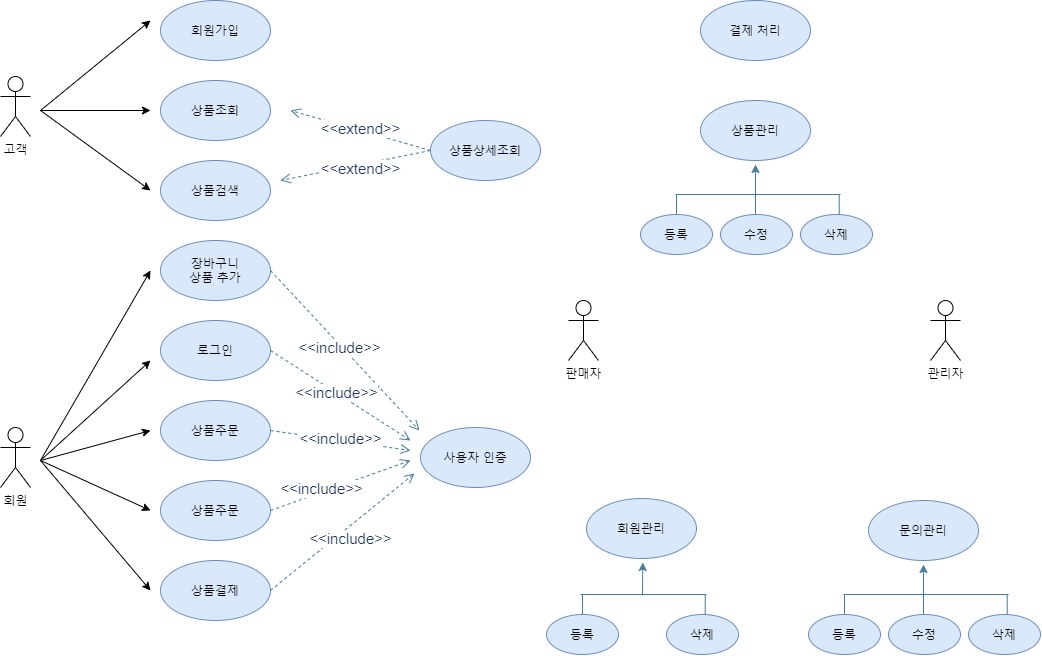

The diagram above was exported from draw.io. Its source (the exported page's mxGraphModel, read from the mxfile embedded in the PNG):
<mxGraphModel dx="294" dy="372" grid="1" gridSize="10" guides="1" tooltips="1" connect="1" arrows="1" fold="1" page="1" pageScale="1" pageWidth="827" pageHeight="1169" math="0" shadow="0">
  <root>
    <mxCell id="0" />
    <mxCell id="1" parent="0" />
    <mxCell id="u6F0ySYKX6jwhcrZ9G6m-1" value="고객" style="shape=umlActor;verticalLabelPosition=bottom;verticalAlign=top;html=1;outlineConnect=0;" parent="1" vertex="1">
      <mxGeometry x="90" y="206" width="30" height="60" as="geometry" />
    </mxCell>
    <mxCell id="u6F0ySYKX6jwhcrZ9G6m-4" value="회원" style="shape=umlActor;verticalLabelPosition=bottom;verticalAlign=top;html=1;outlineConnect=0;" parent="1" vertex="1">
      <mxGeometry x="90" y="557" width="30" height="60" as="geometry" />
    </mxCell>
    <mxCell id="u6F0ySYKX6jwhcrZ9G6m-5" value="관리자" style="shape=umlActor;verticalLabelPosition=bottom;verticalAlign=top;html=1;outlineConnect=0;" parent="1" vertex="1">
      <mxGeometry x="1020" y="430" width="30" height="60" as="geometry" />
    </mxCell>
    <mxCell id="0mAmujWaiLkrSin05-aM-1" value="회원가입" style="ellipse;whiteSpace=wrap;html=1;fillColor=#dae8fc;strokeColor=#6c8ebf;" vertex="1" parent="1">
      <mxGeometry x="250" y="130" width="110" height="60" as="geometry" />
    </mxCell>
    <mxCell id="0mAmujWaiLkrSin05-aM-2" value="로그인" style="ellipse;whiteSpace=wrap;html=1;fillColor=#dae8fc;strokeColor=#6c8ebf;" vertex="1" parent="1">
      <mxGeometry x="250" y="450" width="110" height="60" as="geometry" />
    </mxCell>
    <mxCell id="0mAmujWaiLkrSin05-aM-3" value="상품조회" style="ellipse;whiteSpace=wrap;html=1;fillColor=#dae8fc;strokeColor=#6c8ebf;" vertex="1" parent="1">
      <mxGeometry x="250" y="210" width="110" height="60" as="geometry" />
    </mxCell>
    <mxCell id="0mAmujWaiLkrSin05-aM-4" value="상품검색&lt;span style=&quot;color: rgba(0 , 0 , 0 , 0) ; font-family: monospace ; font-size: 0px&quot;&gt;%3CmxGraphModel%3E%3Croot%3E%3CmxCell%20id%3D%220%22%2F%3E%3CmxCell%20id%3D%221%22%20parent%3D%220%22%2F%3E%3CmxCell%20id%3D%222%22%20value%3D%22%EC%83%81%ED%92%88%EC%A1%B0%ED%9A%8C%22%20style%3D%22ellipse%3BwhiteSpace%3Dwrap%3Bhtml%3D1%3B%22%20vertex%3D%221%22%20parent%3D%221%22%3E%3CmxGeometry%20x%3D%22250%22%20y%3D%22180%22%20width%3D%22110%22%20height%3D%2260%22%20as%3D%22geometry%22%2F%3E%3C%2FmxCell%3E%3C%2Froot%3E%3C%2FmxGraphModel%3E&lt;/span&gt;" style="ellipse;whiteSpace=wrap;html=1;fillColor=#dae8fc;strokeColor=#6c8ebf;" vertex="1" parent="1">
      <mxGeometry x="250" y="290" width="110" height="60" as="geometry" />
    </mxCell>
    <mxCell id="0mAmujWaiLkrSin05-aM-5" value="상품주문" style="ellipse;whiteSpace=wrap;html=1;fillColor=#dae8fc;strokeColor=#6c8ebf;" vertex="1" parent="1">
      <mxGeometry x="250" y="530" width="110" height="60" as="geometry" />
    </mxCell>
    <mxCell id="0mAmujWaiLkrSin05-aM-6" value="상품주문" style="ellipse;whiteSpace=wrap;html=1;fillColor=#dae8fc;strokeColor=#6c8ebf;" vertex="1" parent="1">
      <mxGeometry x="250" y="610" width="110" height="60" as="geometry" />
    </mxCell>
    <mxCell id="0mAmujWaiLkrSin05-aM-7" value="상품결제" style="ellipse;whiteSpace=wrap;html=1;fillColor=#dae8fc;strokeColor=#6c8ebf;" vertex="1" parent="1">
      <mxGeometry x="250" y="690" width="110" height="60" as="geometry" />
    </mxCell>
    <mxCell id="0mAmujWaiLkrSin05-aM-8" value="장바구니&lt;br&gt;상품 추가" style="ellipse;whiteSpace=wrap;html=1;fillColor=#dae8fc;strokeColor=#6c8ebf;" vertex="1" parent="1">
      <mxGeometry x="250" y="370" width="110" height="60" as="geometry" />
    </mxCell>
    <mxCell id="0mAmujWaiLkrSin05-aM-10" value="" style="endArrow=classic;html=1;" edge="1" parent="1">
      <mxGeometry width="50" height="50" relative="1" as="geometry">
        <mxPoint x="130" y="240" as="sourcePoint" />
        <mxPoint x="240" y="150" as="targetPoint" />
      </mxGeometry>
    </mxCell>
    <mxCell id="0mAmujWaiLkrSin05-aM-11" value="" style="endArrow=classic;html=1;" edge="1" parent="1">
      <mxGeometry width="50" height="50" relative="1" as="geometry">
        <mxPoint x="130" y="240" as="sourcePoint" />
        <mxPoint x="240" y="240" as="targetPoint" />
      </mxGeometry>
    </mxCell>
    <mxCell id="0mAmujWaiLkrSin05-aM-12" value="" style="endArrow=classic;html=1;" edge="1" parent="1">
      <mxGeometry width="50" height="50" relative="1" as="geometry">
        <mxPoint x="130" y="240" as="sourcePoint" />
        <mxPoint x="240" y="320" as="targetPoint" />
      </mxGeometry>
    </mxCell>
    <mxCell id="0mAmujWaiLkrSin05-aM-14" value="" style="endArrow=classic;html=1;" edge="1" parent="1">
      <mxGeometry width="50" height="50" relative="1" as="geometry">
        <mxPoint x="130" y="590" as="sourcePoint" />
        <mxPoint x="240" y="400" as="targetPoint" />
      </mxGeometry>
    </mxCell>
    <mxCell id="0mAmujWaiLkrSin05-aM-15" value="" style="endArrow=classic;html=1;" edge="1" parent="1">
      <mxGeometry width="50" height="50" relative="1" as="geometry">
        <mxPoint x="130" y="590" as="sourcePoint" />
        <mxPoint x="240" y="490" as="targetPoint" />
      </mxGeometry>
    </mxCell>
    <mxCell id="0mAmujWaiLkrSin05-aM-16" value="" style="endArrow=classic;html=1;" edge="1" parent="1">
      <mxGeometry width="50" height="50" relative="1" as="geometry">
        <mxPoint x="130" y="590" as="sourcePoint" />
        <mxPoint x="240" y="560" as="targetPoint" />
      </mxGeometry>
    </mxCell>
    <mxCell id="0mAmujWaiLkrSin05-aM-17" value="" style="endArrow=classic;html=1;" edge="1" parent="1">
      <mxGeometry width="50" height="50" relative="1" as="geometry">
        <mxPoint x="130" y="590" as="sourcePoint" />
        <mxPoint x="240" y="640" as="targetPoint" />
      </mxGeometry>
    </mxCell>
    <mxCell id="0mAmujWaiLkrSin05-aM-18" value="" style="endArrow=classic;html=1;" edge="1" parent="1">
      <mxGeometry width="50" height="50" relative="1" as="geometry">
        <mxPoint x="130" y="590" as="sourcePoint" />
        <mxPoint x="240" y="720" as="targetPoint" />
      </mxGeometry>
    </mxCell>
    <mxCell id="0mAmujWaiLkrSin05-aM-71" value="상품상세조회" style="ellipse;whiteSpace=wrap;html=1;fillColor=#dae8fc;strokeColor=#6c8ebf;" vertex="1" parent="1">
      <mxGeometry x="520" y="250" width="110" height="60" as="geometry" />
    </mxCell>
    <mxCell id="0mAmujWaiLkrSin05-aM-73" value="&lt;font style=&quot;font-size: 15px&quot;&gt;&amp;lt;&amp;lt;extend&amp;gt;&amp;gt;&lt;/font&gt;" style="html=1;verticalAlign=bottom;endArrow=open;dashed=1;endSize=8;strokeColor=#457B9D;fillColor=#A8DADC;fontColor=#1D3557;exitX=0;exitY=0.5;exitDx=0;exitDy=0;" edge="1" parent="1" source="0mAmujWaiLkrSin05-aM-71">
      <mxGeometry x="-0.0377" y="10" relative="1" as="geometry">
        <mxPoint x="450" y="500" as="sourcePoint" />
        <mxPoint x="380" y="240" as="targetPoint" />
        <mxPoint as="offset" />
      </mxGeometry>
    </mxCell>
    <mxCell id="0mAmujWaiLkrSin05-aM-74" value="&lt;font style=&quot;font-size: 15px&quot;&gt;&amp;lt;&amp;lt;extend&amp;gt;&amp;gt;&lt;/font&gt;" style="html=1;verticalAlign=bottom;endArrow=open;dashed=1;endSize=8;strokeColor=#457B9D;fillColor=#A8DADC;fontColor=#1D3557;" edge="1" parent="1">
      <mxGeometry x="-0.0256" y="16" relative="1" as="geometry">
        <mxPoint x="520" y="280" as="sourcePoint" />
        <mxPoint x="370" y="310" as="targetPoint" />
        <mxPoint as="offset" />
      </mxGeometry>
    </mxCell>
    <mxCell id="0mAmujWaiLkrSin05-aM-75" value="사용자 인증" style="ellipse;whiteSpace=wrap;html=1;fillColor=#dae8fc;strokeColor=#6c8ebf;" vertex="1" parent="1">
      <mxGeometry x="510" y="557" width="110" height="60" as="geometry" />
    </mxCell>
    <mxCell id="0mAmujWaiLkrSin05-aM-76" value="&lt;font style=&quot;font-size: 15px&quot;&gt;&amp;lt;&amp;lt;include&amp;gt;&amp;gt;&lt;/font&gt;" style="html=1;verticalAlign=bottom;endArrow=open;dashed=1;endSize=8;strokeColor=#457B9D;fillColor=#A8DADC;fontColor=#1D3557;exitX=1;exitY=0.5;exitDx=0;exitDy=0;" edge="1" parent="1" source="0mAmujWaiLkrSin05-aM-5">
      <mxGeometry x="0.02" y="-10" relative="1" as="geometry">
        <mxPoint x="500" y="540" as="sourcePoint" />
        <mxPoint x="500" y="580" as="targetPoint" />
        <mxPoint as="offset" />
      </mxGeometry>
    </mxCell>
    <mxCell id="0mAmujWaiLkrSin05-aM-77" value="&lt;font style=&quot;font-size: 15px&quot;&gt;&amp;lt;&amp;lt;include&amp;gt;&amp;gt;&lt;/font&gt;" style="html=1;verticalAlign=bottom;endArrow=open;dashed=1;endSize=8;strokeColor=#457B9D;fillColor=#A8DADC;fontColor=#1D3557;exitX=1;exitY=0.5;exitDx=0;exitDy=0;" edge="1" parent="1" source="0mAmujWaiLkrSin05-aM-6">
      <mxGeometry x="-0.3213" y="-7" relative="1" as="geometry">
        <mxPoint x="370" y="570" as="sourcePoint" />
        <mxPoint x="500" y="590" as="targetPoint" />
        <mxPoint x="1" as="offset" />
      </mxGeometry>
    </mxCell>
    <mxCell id="0mAmujWaiLkrSin05-aM-78" value="&lt;font style=&quot;font-size: 15px&quot;&gt;&amp;lt;&amp;lt;include&amp;gt;&amp;gt;&lt;/font&gt;" style="html=1;verticalAlign=bottom;endArrow=open;dashed=1;endSize=8;strokeColor=#457B9D;fillColor=#A8DADC;fontColor=#1D3557;exitX=1;exitY=0.5;exitDx=0;exitDy=0;" edge="1" parent="1" source="0mAmujWaiLkrSin05-aM-7">
      <mxGeometry x="-0.0588" y="-19" relative="1" as="geometry">
        <mxPoint x="364" y="723" as="sourcePoint" />
        <mxPoint x="504" y="603" as="targetPoint" />
        <mxPoint as="offset" />
      </mxGeometry>
    </mxCell>
    <mxCell id="0mAmujWaiLkrSin05-aM-79" value="&lt;font style=&quot;font-size: 15px&quot;&gt;&amp;lt;&amp;lt;include&amp;gt;&amp;gt;&lt;/font&gt;" style="html=1;verticalAlign=bottom;endArrow=open;dashed=1;endSize=8;strokeColor=#457B9D;fillColor=#A8DADC;fontColor=#1D3557;exitX=1;exitY=0.5;exitDx=0;exitDy=0;" edge="1" parent="1" source="0mAmujWaiLkrSin05-aM-8">
      <mxGeometry x="0.02" y="-10" relative="1" as="geometry">
        <mxPoint x="369" y="400" as="sourcePoint" />
        <mxPoint x="509" y="560" as="targetPoint" />
        <mxPoint as="offset" />
      </mxGeometry>
    </mxCell>
    <mxCell id="0mAmujWaiLkrSin05-aM-80" value="&lt;font style=&quot;font-size: 15px&quot;&gt;&amp;lt;&amp;lt;include&amp;gt;&amp;gt;&lt;/font&gt;" style="html=1;verticalAlign=bottom;endArrow=open;dashed=1;endSize=8;strokeColor=#457B9D;fillColor=#A8DADC;fontColor=#1D3557;exitX=1;exitY=0.5;exitDx=0;exitDy=0;" edge="1" parent="1" source="0mAmujWaiLkrSin05-aM-2">
      <mxGeometry x="0.02" y="-10" relative="1" as="geometry">
        <mxPoint x="370" y="410" as="sourcePoint" />
        <mxPoint x="500" y="570" as="targetPoint" />
        <mxPoint as="offset" />
      </mxGeometry>
    </mxCell>
    <mxCell id="0mAmujWaiLkrSin05-aM-81" value="판매자" style="shape=umlActor;verticalLabelPosition=bottom;verticalAlign=top;html=1;outlineConnect=0;" vertex="1" parent="1">
      <mxGeometry x="658" y="430" width="30" height="60" as="geometry" />
    </mxCell>
    <mxCell id="0mAmujWaiLkrSin05-aM-84" value="결제 처리" style="ellipse;whiteSpace=wrap;html=1;fillColor=#dae8fc;strokeColor=#6c8ebf;" vertex="1" parent="1">
      <mxGeometry x="790" y="130" width="110" height="60" as="geometry" />
    </mxCell>
    <mxCell id="0mAmujWaiLkrSin05-aM-85" value="상품관리" style="ellipse;whiteSpace=wrap;html=1;fillColor=#dae8fc;strokeColor=#6c8ebf;" vertex="1" parent="1">
      <mxGeometry x="790" y="230" width="110" height="60" as="geometry" />
    </mxCell>
    <mxCell id="0mAmujWaiLkrSin05-aM-86" value="등록" style="ellipse;whiteSpace=wrap;html=1;fillColor=#dae8fc;strokeColor=#6c8ebf;" vertex="1" parent="1">
      <mxGeometry x="730" y="344" width="72" height="40" as="geometry" />
    </mxCell>
    <mxCell id="0mAmujWaiLkrSin05-aM-90" value="수정" style="ellipse;whiteSpace=wrap;html=1;fillColor=#dae8fc;strokeColor=#6c8ebf;" vertex="1" parent="1">
      <mxGeometry x="810" y="344" width="72" height="40" as="geometry" />
    </mxCell>
    <mxCell id="0mAmujWaiLkrSin05-aM-91" value="삭제" style="ellipse;whiteSpace=wrap;html=1;fillColor=#dae8fc;strokeColor=#6c8ebf;" vertex="1" parent="1">
      <mxGeometry x="890" y="344" width="72" height="40" as="geometry" />
    </mxCell>
    <mxCell id="0mAmujWaiLkrSin05-aM-93" value="" style="endArrow=none;html=1;strokeColor=#457B9D;fillColor=#A8DADC;fontColor=#1D3557;" edge="1" parent="1">
      <mxGeometry width="50" height="50" relative="1" as="geometry">
        <mxPoint x="765" y="324" as="sourcePoint" />
        <mxPoint x="930" y="324" as="targetPoint" />
      </mxGeometry>
    </mxCell>
    <mxCell id="0mAmujWaiLkrSin05-aM-94" value="" style="endArrow=none;html=1;strokeColor=#457B9D;fillColor=#A8DADC;fontColor=#1D3557;exitX=0.5;exitY=0;exitDx=0;exitDy=0;" edge="1" parent="1" source="0mAmujWaiLkrSin05-aM-86">
      <mxGeometry width="50" height="50" relative="1" as="geometry">
        <mxPoint x="760" y="354" as="sourcePoint" />
        <mxPoint x="766" y="324" as="targetPoint" />
      </mxGeometry>
    </mxCell>
    <mxCell id="0mAmujWaiLkrSin05-aM-95" value="" style="endArrow=none;html=1;strokeColor=#457B9D;fillColor=#A8DADC;fontColor=#1D3557;exitX=0.5;exitY=0;exitDx=0;exitDy=0;" edge="1" parent="1">
      <mxGeometry width="50" height="50" relative="1" as="geometry">
        <mxPoint x="928.71" y="344" as="sourcePoint" />
        <mxPoint x="928.71" y="324" as="targetPoint" />
      </mxGeometry>
    </mxCell>
    <mxCell id="0mAmujWaiLkrSin05-aM-102" value="" style="endArrow=classic;html=1;strokeColor=#457B9D;fillColor=#A8DADC;fontColor=#1D3557;entryX=0.5;entryY=1;entryDx=0;entryDy=0;" edge="1" parent="1">
      <mxGeometry width="50" height="50" relative="1" as="geometry">
        <mxPoint x="845" y="344" as="sourcePoint" />
        <mxPoint x="845" y="294" as="targetPoint" />
      </mxGeometry>
    </mxCell>
    <mxCell id="0mAmujWaiLkrSin05-aM-103" value="회원관리" style="ellipse;whiteSpace=wrap;html=1;fillColor=#dae8fc;strokeColor=#6c8ebf;" vertex="1" parent="1">
      <mxGeometry x="676" y="628" width="110" height="60" as="geometry" />
    </mxCell>
    <mxCell id="0mAmujWaiLkrSin05-aM-104" value="등록" style="ellipse;whiteSpace=wrap;html=1;fillColor=#dae8fc;strokeColor=#6c8ebf;" vertex="1" parent="1">
      <mxGeometry x="636" y="744" width="72" height="40" as="geometry" />
    </mxCell>
    <mxCell id="0mAmujWaiLkrSin05-aM-106" value="삭제" style="ellipse;whiteSpace=wrap;html=1;fillColor=#dae8fc;strokeColor=#6c8ebf;" vertex="1" parent="1">
      <mxGeometry x="756" y="744" width="72" height="40" as="geometry" />
    </mxCell>
    <mxCell id="0mAmujWaiLkrSin05-aM-107" value="" style="endArrow=none;html=1;strokeColor=#457B9D;fillColor=#A8DADC;fontColor=#1D3557;" edge="1" parent="1">
      <mxGeometry width="50" height="50" relative="1" as="geometry">
        <mxPoint x="670" y="724" as="sourcePoint" />
        <mxPoint x="796" y="724" as="targetPoint" />
      </mxGeometry>
    </mxCell>
    <mxCell id="0mAmujWaiLkrSin05-aM-108" value="" style="endArrow=none;html=1;strokeColor=#457B9D;fillColor=#A8DADC;fontColor=#1D3557;exitX=0.5;exitY=0;exitDx=0;exitDy=0;" edge="1" source="0mAmujWaiLkrSin05-aM-104" parent="1">
      <mxGeometry width="50" height="50" relative="1" as="geometry">
        <mxPoint x="666" y="754" as="sourcePoint" />
        <mxPoint x="672" y="724" as="targetPoint" />
      </mxGeometry>
    </mxCell>
    <mxCell id="0mAmujWaiLkrSin05-aM-109" value="" style="endArrow=none;html=1;strokeColor=#457B9D;fillColor=#A8DADC;fontColor=#1D3557;exitX=0.5;exitY=0;exitDx=0;exitDy=0;" edge="1" parent="1">
      <mxGeometry width="50" height="50" relative="1" as="geometry">
        <mxPoint x="794.71" y="744" as="sourcePoint" />
        <mxPoint x="794.71" y="724" as="targetPoint" />
      </mxGeometry>
    </mxCell>
    <mxCell id="0mAmujWaiLkrSin05-aM-111" value="문의관리" style="ellipse;whiteSpace=wrap;html=1;fillColor=#dae8fc;strokeColor=#6c8ebf;" vertex="1" parent="1">
      <mxGeometry x="958" y="630" width="110" height="60" as="geometry" />
    </mxCell>
    <mxCell id="0mAmujWaiLkrSin05-aM-112" value="등록" style="ellipse;whiteSpace=wrap;html=1;fillColor=#dae8fc;strokeColor=#6c8ebf;" vertex="1" parent="1">
      <mxGeometry x="898" y="744" width="72" height="40" as="geometry" />
    </mxCell>
    <mxCell id="0mAmujWaiLkrSin05-aM-113" value="수정" style="ellipse;whiteSpace=wrap;html=1;fillColor=#dae8fc;strokeColor=#6c8ebf;" vertex="1" parent="1">
      <mxGeometry x="978" y="744" width="72" height="40" as="geometry" />
    </mxCell>
    <mxCell id="0mAmujWaiLkrSin05-aM-114" value="삭제" style="ellipse;whiteSpace=wrap;html=1;fillColor=#dae8fc;strokeColor=#6c8ebf;" vertex="1" parent="1">
      <mxGeometry x="1058" y="744" width="72" height="40" as="geometry" />
    </mxCell>
    <mxCell id="0mAmujWaiLkrSin05-aM-115" value="" style="endArrow=none;html=1;strokeColor=#457B9D;fillColor=#A8DADC;fontColor=#1D3557;" edge="1" parent="1">
      <mxGeometry width="50" height="50" relative="1" as="geometry">
        <mxPoint x="933" y="724" as="sourcePoint" />
        <mxPoint x="1098" y="724" as="targetPoint" />
      </mxGeometry>
    </mxCell>
    <mxCell id="0mAmujWaiLkrSin05-aM-116" value="" style="endArrow=none;html=1;strokeColor=#457B9D;fillColor=#A8DADC;fontColor=#1D3557;exitX=0.5;exitY=0;exitDx=0;exitDy=0;" edge="1" source="0mAmujWaiLkrSin05-aM-112" parent="1">
      <mxGeometry width="50" height="50" relative="1" as="geometry">
        <mxPoint x="928" y="754" as="sourcePoint" />
        <mxPoint x="934" y="724" as="targetPoint" />
      </mxGeometry>
    </mxCell>
    <mxCell id="0mAmujWaiLkrSin05-aM-117" value="" style="endArrow=none;html=1;strokeColor=#457B9D;fillColor=#A8DADC;fontColor=#1D3557;exitX=0.5;exitY=0;exitDx=0;exitDy=0;" edge="1" parent="1">
      <mxGeometry width="50" height="50" relative="1" as="geometry">
        <mxPoint x="1096.71" y="744" as="sourcePoint" />
        <mxPoint x="1096.71" y="724" as="targetPoint" />
      </mxGeometry>
    </mxCell>
    <mxCell id="0mAmujWaiLkrSin05-aM-118" value="" style="endArrow=classic;html=1;strokeColor=#457B9D;fillColor=#A8DADC;fontColor=#1D3557;entryX=0.5;entryY=1;entryDx=0;entryDy=0;" edge="1" parent="1">
      <mxGeometry width="50" height="50" relative="1" as="geometry">
        <mxPoint x="1013" y="744" as="sourcePoint" />
        <mxPoint x="1013" y="694" as="targetPoint" />
      </mxGeometry>
    </mxCell>
    <mxCell id="0mAmujWaiLkrSin05-aM-121" value="" style="endArrow=classic;html=1;strokeColor=#457B9D;fillColor=#A8DADC;fontColor=#1D3557;entryX=0.5;entryY=1;entryDx=0;entryDy=0;" edge="1" parent="1">
      <mxGeometry width="50" height="50" relative="1" as="geometry">
        <mxPoint x="732" y="724.7618931361607" as="sourcePoint" />
        <mxPoint x="732.29" y="692" as="targetPoint" />
      </mxGeometry>
    </mxCell>
  </root>
</mxGraphModel>